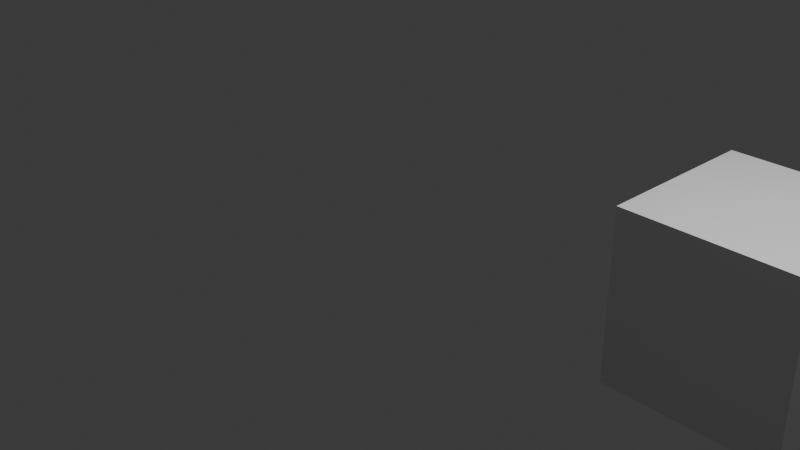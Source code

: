 # Source: Untitled.blend  (saved by Blender 4.4.32; exported with 4.5.12 LTS)
import bpy
from mathutils import Matrix  # noqa: F401  (used for matrix-valued properties, if any)

bpy.ops.wm.read_factory_settings(use_empty=True)
scene = bpy.context.scene
scene.name = 'Scene'

# ---- collections
col_collection = bpy.data.collections.new('Collection'); scene.collection.children.link(col_collection)

# ---- world
world_world = bpy.data.worlds.new('World'); scene.world = world_world
world_world.use_nodes = True; world_world.node_tree.nodes.clear()
_N = world_world.node_tree.nodes; _L = world_world.node_tree.links
n0 = _N.new('ShaderNodeOutputWorld'); n0.name = 'World Output'; n0.location = (300, 300)
n1 = _N.new('ShaderNodeBackground'); n1.name = 'Background'; n1.location = (10, 300)
n1.inputs[0].default_value = (0.05088, 0.05088, 0.05088, 1.0)
_L.new(n1.outputs[0], n0.inputs[0])
n0.is_active_output = True
world_world.color = (0.05088, 0.05088, 0.05088)
world_world.sun_shadow_jitter_overblur = 0.0

# ---- cameras
cam_camera = bpy.data.cameras.new('Camera')
cam_camera.clip_end = 100.0
cam_camera.ortho_scale = 7.314

# ---- lights
light_light = bpy.data.lights.new('Light', 'POINT')
light_light.energy = 1000.0
light_light.shadow_soft_size = 0.1

# ---- meshes
me_cube_021 = bpy.data.meshes.new('Cube.021')
me_cube_021.from_pydata([(-1.0, -1.0, -1.0), (-1.0, -1.0, 1.0), (-1.0, 1.0, -1.0), (-1.0, 1.0, 1.0), (1.0, -1.0, -1.0), (1.0, -1.0, 1.0), (1.0, 1.0, -1.0), (1.0, 1.0, 1.0)], [], [(0, 1, 3, 2), (2, 3, 7, 6), (6, 7, 5, 4), (4, 5, 1, 0), (2, 6, 4, 0), (7, 3, 1, 5)])
_uv = me_cube_021.uv_layers.new(name='UVMap')
_uv.uv.foreach_set('vector', [0.375, 0.0, 0.625, 0.0, 0.625, 0.25, 0.375, 0.25, 0.375, 0.25, 0.625, 0.25, 0.625, 0.5, 0.375, 0.5, 0.375, 0.5, 0.625, 0.5, 0.625, 0.75, 0.375, 0.75, 0.375, 0.75, 0.625, 0.75, 0.625, 1.0, 0.375, 1.0, 0.125, 0.5, 0.375, 0.5, 0.375, 0.75, 0.125, 0.75, 0.625, 0.5, 0.875, 0.5, 0.875, 0.75, 0.625, 0.75])
me_cube_021.update()

# ---- objects
ob_light = bpy.data.objects.new('Light', light_light)
ob_camera = bpy.data.objects.new('Camera', cam_camera)
ob_cube_001 = bpy.data.objects.new('Cube.001', me_cube_021)

# ---- transforms, parenting, visibility, modifiers, constraints
ob_light.location = (4.076, 1.005, 5.904)
ob_light.rotation_euler = (0.6503, 0.05522, 1.866)
ob_light.lock_rotations_4d = False
ob_light.empty_display_type = 'ARROWS'
ob_light.color = (0.0, 0.0, 0.0, 0.0)
ob_light.lineart.crease_threshold = 0.0
ob_camera.location = (7.359, -6.926, 4.958)
ob_camera.rotation_euler = (1.109, 0.0, 0.8149)
ob_camera.lock_rotations_4d = False
ob_camera.empty_display_type = 'ARROWS'
ob_camera.color = (0.0, 0.0, 0.0, 0.0)
ob_camera.display_type = 'WIRE'
ob_camera.lineart.crease_threshold = 0.0
ob_cube_001.location = (2.861, 2.072, -0.5622)

# ---- collection membership
col_collection.objects.link(ob_light)
col_collection.objects.link(ob_camera)
col_collection.objects.link(ob_cube_001)

# ---- scene / render settings (as saved in the file)
scene.camera = ob_camera
scene.frame_start = 1; scene.frame_end = 250; scene.frame_set(1)
scene.render.engine = 'BLENDER_EEVEE_NEXT'
bpy.context.view_layer.update()
